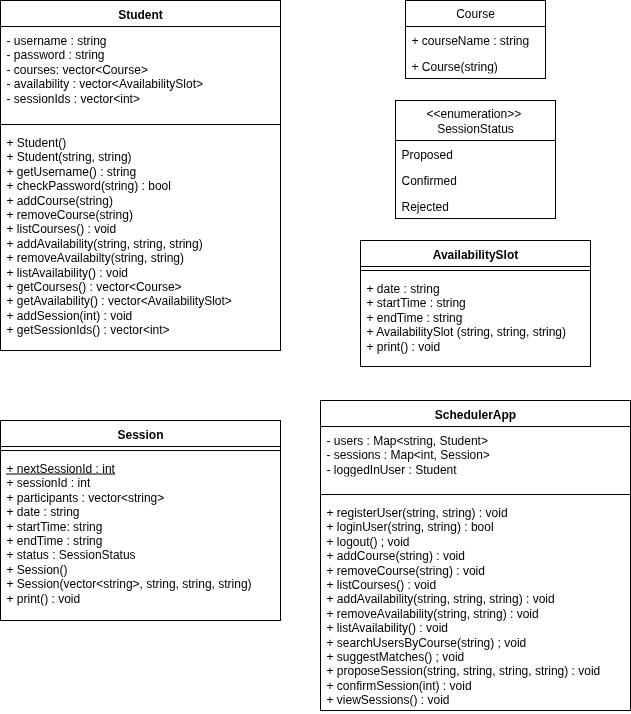

The diagram above was exported from draw.io. Its source (the exported page's mxGraphModel, read from the mxfile embedded in the PNG):
<mxGraphModel dx="823" dy="1241" grid="1" gridSize="10" guides="1" tooltips="1" connect="1" arrows="1" fold="1" page="1" pageScale="1" pageWidth="850" pageHeight="1100" math="0" shadow="0">
  <root>
    <mxCell id="0" />
    <mxCell id="1" parent="0" />
    <mxCell id="YuhIVKStx1-ACCJHpqW6-1" value="Student" style="swimlane;fontStyle=1;align=center;verticalAlign=top;childLayout=stackLayout;horizontal=1;startSize=26;horizontalStack=0;resizeParent=1;resizeParentMax=0;resizeLast=0;collapsible=1;marginBottom=0;whiteSpace=wrap;html=1;" parent="1" vertex="1">
      <mxGeometry x="80" y="30" width="280" height="350" as="geometry" />
    </mxCell>
    <mxCell id="YuhIVKStx1-ACCJHpqW6-2" value="- username : string&lt;div&gt;- password : string&lt;/div&gt;&lt;div&gt;- courses: vector&amp;lt;Course&amp;gt;&lt;/div&gt;&lt;div&gt;- availability : vector&amp;lt;AvailabilitySlot&amp;gt;&lt;/div&gt;&lt;div&gt;- sessionIds : vector&amp;lt;int&amp;gt;&lt;/div&gt;" style="text;strokeColor=none;fillColor=none;align=left;verticalAlign=top;spacingLeft=4;spacingRight=4;overflow=hidden;rotatable=0;points=[[0,0.5],[1,0.5]];portConstraint=eastwest;whiteSpace=wrap;html=1;" parent="YuhIVKStx1-ACCJHpqW6-1" vertex="1">
      <mxGeometry y="26" width="280" height="94" as="geometry" />
    </mxCell>
    <mxCell id="YuhIVKStx1-ACCJHpqW6-3" value="" style="line;strokeWidth=1;fillColor=none;align=left;verticalAlign=middle;spacingTop=-1;spacingLeft=3;spacingRight=3;rotatable=0;labelPosition=right;points=[];portConstraint=eastwest;strokeColor=inherit;" parent="YuhIVKStx1-ACCJHpqW6-1" vertex="1">
      <mxGeometry y="120" width="280" height="8" as="geometry" />
    </mxCell>
    <mxCell id="YuhIVKStx1-ACCJHpqW6-4" value="&lt;div&gt;+ Student()&lt;/div&gt;&lt;div&gt;+&lt;span style=&quot;background-color: transparent; color: light-dark(rgb(0, 0, 0), rgb(255, 255, 255));&quot;&gt;&amp;nbsp;Student(string, string)&lt;/span&gt;&lt;/div&gt;&lt;div&gt;+ getUsername() : string&lt;/div&gt;+ checkPassword(string) : bool&lt;br&gt;&lt;div&gt;+ addCourse(string)&lt;/div&gt;&lt;div&gt;+ removeCourse(string)&lt;/div&gt;&lt;div&gt;+ listCourses() : void&lt;/div&gt;&lt;div&gt;+ addAvailability(string, string, string)&lt;/div&gt;&lt;div&gt;+ removeAvailabilty(string, string)&lt;/div&gt;&lt;div&gt;+ listAvailability() : void&lt;/div&gt;&lt;div&gt;+ getCourses() : vector&amp;lt;Course&amp;gt;&lt;/div&gt;&lt;div&gt;+ getAvailability() : vector&amp;lt;AvailabilitySlot&amp;gt;&lt;/div&gt;&lt;div&gt;+ addSession(int) : void&lt;/div&gt;&lt;div&gt;+ getSessionIds() : vector&amp;lt;int&amp;gt;&lt;/div&gt;&lt;div&gt;&lt;br&gt;&lt;/div&gt;" style="text;strokeColor=none;fillColor=none;align=left;verticalAlign=top;spacingLeft=4;spacingRight=4;overflow=hidden;rotatable=0;points=[[0,0.5],[1,0.5]];portConstraint=eastwest;whiteSpace=wrap;html=1;" parent="YuhIVKStx1-ACCJHpqW6-1" vertex="1">
      <mxGeometry y="128" width="280" height="222" as="geometry" />
    </mxCell>
    <mxCell id="YuhIVKStx1-ACCJHpqW6-9" value="AvailabilitySlot" style="swimlane;fontStyle=1;align=center;verticalAlign=top;childLayout=stackLayout;horizontal=1;startSize=26;horizontalStack=0;resizeParent=1;resizeParentMax=0;resizeLast=0;collapsible=1;marginBottom=0;whiteSpace=wrap;html=1;" parent="1" vertex="1">
      <mxGeometry x="440" y="270" width="230" height="126" as="geometry" />
    </mxCell>
    <mxCell id="YuhIVKStx1-ACCJHpqW6-11" value="" style="line;strokeWidth=1;fillColor=none;align=left;verticalAlign=middle;spacingTop=-1;spacingLeft=3;spacingRight=3;rotatable=0;labelPosition=right;points=[];portConstraint=eastwest;strokeColor=inherit;" parent="YuhIVKStx1-ACCJHpqW6-9" vertex="1">
      <mxGeometry y="26" width="230" height="8" as="geometry" />
    </mxCell>
    <mxCell id="YuhIVKStx1-ACCJHpqW6-12" value="&lt;div&gt;+&lt;span style=&quot;background-color: transparent; color: light-dark(rgb(0, 0, 0), rgb(255, 255, 255));&quot;&gt;&amp;nbsp;date : string&lt;/span&gt;&lt;/div&gt;&lt;div&gt;+ startTime : string&lt;/div&gt;&lt;div&gt;+ endTime : string&lt;/div&gt;+ AvailabilitySlot (string, string, string)&lt;div&gt;+ print() : void&lt;br&gt;&lt;div&gt;&lt;br&gt;&lt;/div&gt;&lt;/div&gt;" style="text;strokeColor=none;fillColor=none;align=left;verticalAlign=top;spacingLeft=4;spacingRight=4;overflow=hidden;rotatable=0;points=[[0,0.5],[1,0.5]];portConstraint=eastwest;whiteSpace=wrap;html=1;" parent="YuhIVKStx1-ACCJHpqW6-9" vertex="1">
      <mxGeometry y="34" width="230" height="92" as="geometry" />
    </mxCell>
    <mxCell id="YuhIVKStx1-ACCJHpqW6-14" value="Session" style="swimlane;fontStyle=1;align=center;verticalAlign=top;childLayout=stackLayout;horizontal=1;startSize=26;horizontalStack=0;resizeParent=1;resizeParentMax=0;resizeLast=0;collapsible=1;marginBottom=0;whiteSpace=wrap;html=1;" parent="1" vertex="1">
      <mxGeometry x="80" y="450" width="280" height="200" as="geometry" />
    </mxCell>
    <mxCell id="YuhIVKStx1-ACCJHpqW6-16" value="" style="line;strokeWidth=1;fillColor=none;align=left;verticalAlign=middle;spacingTop=-1;spacingLeft=3;spacingRight=3;rotatable=0;labelPosition=right;points=[];portConstraint=eastwest;strokeColor=inherit;" parent="YuhIVKStx1-ACCJHpqW6-14" vertex="1">
      <mxGeometry y="26" width="280" height="8" as="geometry" />
    </mxCell>
    <mxCell id="YuhIVKStx1-ACCJHpqW6-17" value="&lt;u&gt;+ nextSessionId : int&lt;/u&gt;&lt;div&gt;+ sessionId : int&lt;/div&gt;&lt;div&gt;+ participants : vector&amp;lt;string&amp;gt;&lt;/div&gt;&lt;div&gt;+ date : string&lt;/div&gt;&lt;div&gt;+ startTime: string&lt;/div&gt;&lt;div&gt;+ endTime : string&lt;/div&gt;&lt;div&gt;+ status : SessionStatus&lt;/div&gt;&lt;div&gt;+ Session()&lt;/div&gt;&lt;div&gt;+ Session(vector&amp;lt;string&amp;gt;, string, string, string)&lt;/div&gt;&lt;div&gt;+ print() : void&lt;/div&gt;" style="text;strokeColor=none;fillColor=none;align=left;verticalAlign=top;spacingLeft=4;spacingRight=4;overflow=hidden;rotatable=0;points=[[0,0.5],[1,0.5]];portConstraint=eastwest;whiteSpace=wrap;html=1;" parent="YuhIVKStx1-ACCJHpqW6-14" vertex="1">
      <mxGeometry y="34" width="280" height="166" as="geometry" />
    </mxCell>
    <mxCell id="YuhIVKStx1-ACCJHpqW6-22" value="&amp;lt;&amp;lt;enumeration&amp;gt;&amp;gt;&amp;nbsp;&lt;div&gt;SessionStatus&lt;/div&gt;" style="swimlane;fontStyle=0;childLayout=stackLayout;horizontal=1;startSize=40;fillColor=none;horizontalStack=0;resizeParent=1;resizeParentMax=0;resizeLast=0;collapsible=1;marginBottom=0;whiteSpace=wrap;html=1;" parent="1" vertex="1">
      <mxGeometry x="475" y="130" width="160" height="118" as="geometry" />
    </mxCell>
    <mxCell id="YuhIVKStx1-ACCJHpqW6-23" value="Proposed" style="text;strokeColor=none;fillColor=none;align=left;verticalAlign=top;spacingLeft=4;spacingRight=4;overflow=hidden;rotatable=0;points=[[0,0.5],[1,0.5]];portConstraint=eastwest;whiteSpace=wrap;html=1;" parent="YuhIVKStx1-ACCJHpqW6-22" vertex="1">
      <mxGeometry y="40" width="160" height="26" as="geometry" />
    </mxCell>
    <mxCell id="YuhIVKStx1-ACCJHpqW6-24" value="Confirmed" style="text;strokeColor=none;fillColor=none;align=left;verticalAlign=top;spacingLeft=4;spacingRight=4;overflow=hidden;rotatable=0;points=[[0,0.5],[1,0.5]];portConstraint=eastwest;whiteSpace=wrap;html=1;" parent="YuhIVKStx1-ACCJHpqW6-22" vertex="1">
      <mxGeometry y="66" width="160" height="26" as="geometry" />
    </mxCell>
    <mxCell id="YuhIVKStx1-ACCJHpqW6-25" value="Rejected" style="text;strokeColor=none;fillColor=none;align=left;verticalAlign=top;spacingLeft=4;spacingRight=4;overflow=hidden;rotatable=0;points=[[0,0.5],[1,0.5]];portConstraint=eastwest;whiteSpace=wrap;html=1;" parent="YuhIVKStx1-ACCJHpqW6-22" vertex="1">
      <mxGeometry y="92" width="160" height="26" as="geometry" />
    </mxCell>
    <mxCell id="YuhIVKStx1-ACCJHpqW6-26" value="SchedulerApp" style="swimlane;fontStyle=1;align=center;verticalAlign=top;childLayout=stackLayout;horizontal=1;startSize=26;horizontalStack=0;resizeParent=1;resizeParentMax=0;resizeLast=0;collapsible=1;marginBottom=0;whiteSpace=wrap;html=1;" parent="1" vertex="1">
      <mxGeometry x="400" y="430" width="310" height="310" as="geometry" />
    </mxCell>
    <mxCell id="YuhIVKStx1-ACCJHpqW6-27" value="- users : Map&amp;lt;string, Student&amp;gt;&lt;div&gt;- sessions : Map&amp;lt;int, Session&amp;gt;&lt;/div&gt;&lt;div&gt;- loggedInUser : Student&lt;/div&gt;" style="text;strokeColor=none;fillColor=none;align=left;verticalAlign=top;spacingLeft=4;spacingRight=4;overflow=hidden;rotatable=0;points=[[0,0.5],[1,0.5]];portConstraint=eastwest;whiteSpace=wrap;html=1;" parent="YuhIVKStx1-ACCJHpqW6-26" vertex="1">
      <mxGeometry y="26" width="310" height="64" as="geometry" />
    </mxCell>
    <mxCell id="YuhIVKStx1-ACCJHpqW6-28" value="" style="line;strokeWidth=1;fillColor=none;align=left;verticalAlign=middle;spacingTop=-1;spacingLeft=3;spacingRight=3;rotatable=0;labelPosition=right;points=[];portConstraint=eastwest;strokeColor=inherit;" parent="YuhIVKStx1-ACCJHpqW6-26" vertex="1">
      <mxGeometry y="90" width="310" height="8" as="geometry" />
    </mxCell>
    <mxCell id="YuhIVKStx1-ACCJHpqW6-29" value="+ registerUser(string, string) : void&lt;div&gt;+ loginUser(string, string) : bool&lt;/div&gt;&lt;div&gt;+ logout() ; void&lt;/div&gt;&lt;div&gt;+ addCourse(string) : void&lt;/div&gt;&lt;div&gt;+ removeCourse(string) : void&lt;/div&gt;&lt;div&gt;+ listCourses() : void&lt;/div&gt;&lt;div&gt;+ addAvailability(string, string, string) : void&lt;/div&gt;&lt;div&gt;+ removeAvailability(string, string) : void&lt;/div&gt;&lt;div&gt;+ listAvailability() : void&lt;/div&gt;&lt;div&gt;+ searchUsersByCourse(string) ; void&lt;/div&gt;&lt;div&gt;+ suggestMatches() ; void&lt;/div&gt;&lt;div&gt;+ proposeSession(string, string, string, string) : void&lt;/div&gt;&lt;div&gt;+ confirmSession(int) : void&lt;/div&gt;&lt;div&gt;+ viewSessions() : void&lt;/div&gt;" style="text;strokeColor=none;fillColor=none;align=left;verticalAlign=top;spacingLeft=4;spacingRight=4;overflow=hidden;rotatable=0;points=[[0,0.5],[1,0.5]];portConstraint=eastwest;whiteSpace=wrap;html=1;" parent="YuhIVKStx1-ACCJHpqW6-26" vertex="1">
      <mxGeometry y="98" width="310" height="212" as="geometry" />
    </mxCell>
    <mxCell id="YuhIVKStx1-ACCJHpqW6-34" value="Course" style="swimlane;fontStyle=0;childLayout=stackLayout;horizontal=1;startSize=26;fillColor=none;horizontalStack=0;resizeParent=1;resizeParentMax=0;resizeLast=0;collapsible=1;marginBottom=0;whiteSpace=wrap;html=1;" parent="1" vertex="1">
      <mxGeometry x="485" y="30" width="140" height="78" as="geometry" />
    </mxCell>
    <mxCell id="YuhIVKStx1-ACCJHpqW6-35" value="+ courseName : string" style="text;strokeColor=none;fillColor=none;align=left;verticalAlign=top;spacingLeft=4;spacingRight=4;overflow=hidden;rotatable=0;points=[[0,0.5],[1,0.5]];portConstraint=eastwest;whiteSpace=wrap;html=1;" parent="YuhIVKStx1-ACCJHpqW6-34" vertex="1">
      <mxGeometry y="26" width="140" height="26" as="geometry" />
    </mxCell>
    <mxCell id="YuhIVKStx1-ACCJHpqW6-36" value="+ Course(string)" style="text;strokeColor=none;fillColor=none;align=left;verticalAlign=top;spacingLeft=4;spacingRight=4;overflow=hidden;rotatable=0;points=[[0,0.5],[1,0.5]];portConstraint=eastwest;whiteSpace=wrap;html=1;" parent="YuhIVKStx1-ACCJHpqW6-34" vertex="1">
      <mxGeometry y="52" width="140" height="26" as="geometry" />
    </mxCell>
  </root>
</mxGraphModel>